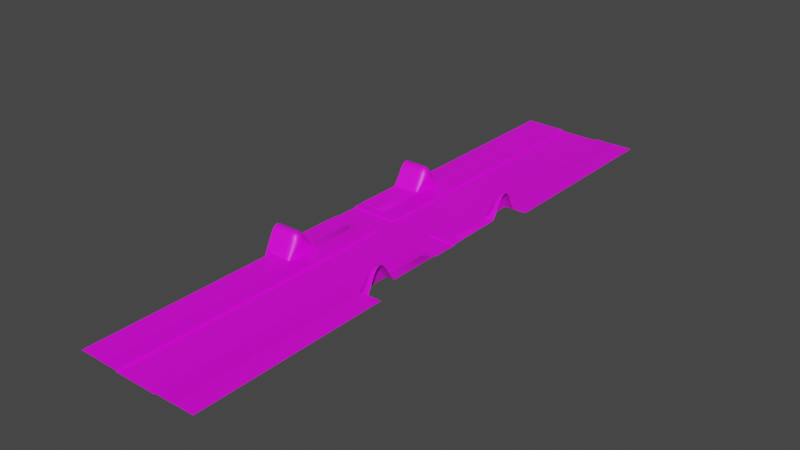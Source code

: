 # Source: street_cross_section.blend  (saved by Blender 3.0.42; exported with 4.5.12 LTS)
import bpy
from mathutils import Matrix  # noqa: F401  (used for matrix-valued properties, if any)

bpy.ops.wm.read_factory_settings(use_empty=True)
scene = bpy.context.scene
scene.name = 'Scene'

# ---- collections
col_collection = bpy.data.collections.new('Collection'); scene.collection.children.link(col_collection)

# ---- images (referenced by path relative to the original .blend; pixels are not part of the script)
import os
ASSET_DIR = os.environ.get("B2B_ASSET_DIR", "")  # directory of the original .blend (textures are referenced by path, not embedded)
HERE = os.path.dirname(os.path.abspath(__file__))  # packed textures are extracted next to this script under _unpacked/

def load_image(name, relpath, width, height, colorspace="sRGB"):
    """Load a texture the original file referenced (path relative to the .blend, or extracted next to this script)."""
    p = next((c for c in (os.path.join(HERE, relpath), os.path.join(ASSET_DIR, relpath)) if relpath and os.path.exists(c)), "")
    if p:
        img = bpy.data.images.load(p, check_existing=True)
        img.name = name
    else:  # same state as the original file: an image datablock whose file is absent (Cycles renders it pink)
        img = bpy.data.images.new(name, width, height)
        img.source = "FILE"
        img.filepath = "//" + (relpath or name)
    img.colorspace_settings.name = colorspace
    return img
img_street_jpg = load_image('street.jpg', 'street.jpg', 1024, 1024, 'sRGB')
img_border_jpg = load_image('border.jpg', 'border.jpg', 1024, 1024, 'sRGB')
img_walk_side_jpg = load_image('walk side.jpg', 'walk side.jpg', 1024, 1024, 'sRGB')
img_grass_jpg = load_image('grass.jpg', 'grass.jpg', 1024, 1024, 'sRGB')
img_walk_side_corner2_jpg = load_image('walk side corner2.jpg', 'walk side corner2.jpg', 1024, 1024, 'sRGB')
img_street_corner_jpg = load_image('street corner.jpg', 'street corner.jpg', 1024, 1024, 'sRGB')
img_street_zebra_jpg = load_image('street zebra.jpg', 'street zebra.jpg', 1024, 1024, 'sRGB')

# ---- materials (node trees are filled in below, after node groups)
mat_street = bpy.data.materials.new('street')
mat_street.use_transparent_shadow = False
mat_border = bpy.data.materials.new('border')
mat_border.use_transparent_shadow = False
mat_walk_side = bpy.data.materials.new('walk side')
mat_walk_side.alpha_threshold = 0.0
mat_walk_side.use_transparent_shadow = False
mat_walk_side.line_color = (0.0, 0.0, 0.0, 1.0)
mat_grass = bpy.data.materials.new('grass')
mat_grass.use_transparent_shadow = False
mat_walk_side_corner = bpy.data.materials.new('walk side corner')
mat_walk_side_corner.alpha_threshold = 0.0
mat_walk_side_corner.use_transparent_shadow = False
mat_walk_side_corner.line_color = (0.0, 0.0, 0.0, 1.0)
mat_street_corner = bpy.data.materials.new('street corner')
mat_street_corner.use_transparent_shadow = False
mat_street_zebra = bpy.data.materials.new('street zebra')
mat_street_zebra.use_transparent_shadow = False

# ---- node groups
ng_auto_smooth = bpy.data.node_groups.new('Auto Smooth', 'GeometryNodeTree')
_s = ng_auto_smooth.interface.new_socket(name='Geometry', in_out='OUTPUT', socket_type='NodeSocketGeometry')
_s = ng_auto_smooth.interface.new_socket(name='Geometry', in_out='INPUT', socket_type='NodeSocketGeometry')
_s = ng_auto_smooth.interface.new_socket(name='Angle', in_out='INPUT', socket_type='NodeSocketFloat')
_s.subtype = 'ANGLE'
_s.min_value = 0.0
_s.max_value = 3.142
ng_auto_smooth.is_modifier = True
_N = ng_auto_smooth.nodes; _L = ng_auto_smooth.links
n0 = _N.new('NodeGroupOutput'); n0.name = 'Group Output'; n0.location = (480, -100)
n1 = _N.new('NodeGroupInput'); n1.name = 'Group Input'; n1.location = (-420, -300)
n2 = _N.new('NodeGroupInput'); n2.name = 'Group Input.001'; n2.location = (-60, -100)
n3 = _N.new('GeometryNodeSetShadeSmooth'); n3.name = 'Set Shade Smooth'; n3.location = (120, -100)
n3.domain = 'EDGE'
n4 = _N.new('GeometryNodeSetShadeSmooth'); n4.name = 'Set Shade Smooth.001'; n4.location = (300, -100)
n5 = _N.new('GeometryNodeInputMeshEdgeAngle'); n5.name = 'Edge Angle'; n5.location = (-420, -220)
n6 = _N.new('GeometryNodeInputEdgeSmooth'); n6.name = 'Is Edge Smooth'; n6.location = (-60, -160)
n7 = _N.new('GeometryNodeInputShadeSmooth'); n7.name = 'Is Face Smooth'; n7.location = (-240, -340)
n8 = _N.new('FunctionNodeBooleanMath'); n8.name = 'Boolean Math'; n8.location = (-60, -220)
n9 = _N.new('FunctionNodeCompare'); n9.name = 'Compare'; n9.location = (-240, -180)
n9.operation = 'LESS_EQUAL'
_L.new(n5.outputs[0], n9.inputs[0])
_L.new(n4.outputs[0], n0.inputs[0])
_L.new(n1.outputs[1], n9.inputs[1])
_L.new(n9.outputs[0], n8.inputs[0])
_L.new(n7.outputs[0], n8.inputs[1])
_L.new(n2.outputs[0], n3.inputs[0])
_L.new(n6.outputs[0], n3.inputs[1])
_L.new(n3.outputs[0], n4.inputs[0])
_L.new(n8.outputs[0], n3.inputs[2])
n0.is_active_output = True

# ---- material node trees
mat_street.use_nodes = True; mat_street.node_tree.nodes.clear()
_N = mat_street.node_tree.nodes; _L = mat_street.node_tree.links
n0 = _N.new('ShaderNodeBsdfPrincipled'); n0.name = 'Principled BSDF'; n0.location = (10, 300)
n0.distribution = 'GGX'
n0.subsurface_method = 'RANDOM_WALK_SKIN'
n0.inputs[3].default_value = 1.45
n0.inputs[27].default_value = (0.0, 0.0, 0.0, 1.0)
n0.inputs[28].default_value = 1.0
n1 = _N.new('ShaderNodeOutputMaterial'); n1.name = 'Material Output'; n1.location = (300, 300)
n2 = _N.new('ShaderNodeTexImage'); n2.name = 'Image Texture'; n2.location = (-304, 175)
n2.image = img_street_jpg
_L.new(n0.outputs[0], n1.inputs[0])
_L.new(n2.outputs[0], n0.inputs[0])
n1.is_active_output = True
mat_border.use_nodes = True; mat_border.node_tree.nodes.clear()
_N = mat_border.node_tree.nodes; _L = mat_border.node_tree.links
n0 = _N.new('ShaderNodeBsdfPrincipled'); n0.name = 'Principled BSDF'; n0.location = (10, 300)
n0.distribution = 'GGX'
n0.subsurface_method = 'RANDOM_WALK_SKIN'
n0.inputs[3].default_value = 1.45
n0.inputs[27].default_value = (0.0, 0.0, 0.0, 1.0)
n0.inputs[28].default_value = 1.0
n1 = _N.new('ShaderNodeOutputMaterial'); n1.name = 'Material Output'; n1.location = (300, 300)
n2 = _N.new('ShaderNodeTexImage'); n2.name = 'Image Texture'; n2.location = (-411, 264)
n2.image = img_border_jpg
_L.new(n0.outputs[0], n1.inputs[0])
_L.new(n2.outputs[0], n0.inputs[0])
n1.is_active_output = True
mat_walk_side.use_nodes = True; mat_walk_side.node_tree.nodes.clear()
_N = mat_walk_side.node_tree.nodes; _L = mat_walk_side.node_tree.links
n0 = _N.new('ShaderNodeOutputMaterial'); n0.name = 'Material Output'; n0.location = (300, 300)
n1 = _N.new('ShaderNodeBsdfPrincipled'); n1.name = 'Principled BSDF'; n1.location = (10, 300)
n1.distribution = 'GGX'
n1.subsurface_method = 'RANDOM_WALK_SKIN'
n1.inputs[2].default_value = 0.4
n1.inputs[3].default_value = 1.45
n1.inputs[27].default_value = (0.0, 0.0, 0.0, 1.0)
n1.inputs[28].default_value = 1.0
n2 = _N.new('ShaderNodeTexImage'); n2.name = 'Image Texture'; n2.location = (-389, 201)
n2.image = img_walk_side_jpg
_L.new(n1.outputs[0], n0.inputs[0])
_L.new(n2.outputs[0], n1.inputs[0])
n0.is_active_output = True
mat_grass.use_nodes = True; mat_grass.node_tree.nodes.clear()
_N = mat_grass.node_tree.nodes; _L = mat_grass.node_tree.links
n0 = _N.new('ShaderNodeBsdfPrincipled'); n0.name = 'Principled BSDF'; n0.location = (10, 300)
n0.distribution = 'GGX'
n0.subsurface_method = 'RANDOM_WALK_SKIN'
n0.inputs[3].default_value = 1.45
n0.inputs[27].default_value = (0.0, 0.0, 0.0, 1.0)
n0.inputs[28].default_value = 1.0
n1 = _N.new('ShaderNodeOutputMaterial'); n1.name = 'Material Output'; n1.location = (300, 300)
n2 = _N.new('ShaderNodeTexImage'); n2.name = 'Image Texture'; n2.location = (-430, 175)
n2.image = img_grass_jpg
_L.new(n0.outputs[0], n1.inputs[0])
_L.new(n2.outputs[0], n0.inputs[0])
n1.is_active_output = True
mat_walk_side_corner.use_nodes = True; mat_walk_side_corner.node_tree.nodes.clear()
_N = mat_walk_side_corner.node_tree.nodes; _L = mat_walk_side_corner.node_tree.links
n0 = _N.new('ShaderNodeOutputMaterial'); n0.name = 'Material Output'; n0.location = (300, 300)
n1 = _N.new('ShaderNodeBsdfPrincipled'); n1.name = 'Principled BSDF'; n1.location = (10, 300)
n1.distribution = 'GGX'
n1.subsurface_method = 'RANDOM_WALK_SKIN'
n1.inputs[2].default_value = 0.4
n1.inputs[3].default_value = 1.45
n1.inputs[27].default_value = (0.0, 0.0, 0.0, 1.0)
n1.inputs[28].default_value = 1.0
n2 = _N.new('ShaderNodeTexImage'); n2.name = 'Image Texture'; n2.location = (-389, 201)
n2.image = img_walk_side_corner2_jpg
_L.new(n1.outputs[0], n0.inputs[0])
_L.new(n2.outputs[0], n1.inputs[0])
n0.is_active_output = True
mat_street_corner.use_nodes = True; mat_street_corner.node_tree.nodes.clear()
_N = mat_street_corner.node_tree.nodes; _L = mat_street_corner.node_tree.links
n0 = _N.new('ShaderNodeBsdfPrincipled'); n0.name = 'Principled BSDF'; n0.location = (10, 300)
n0.distribution = 'GGX'
n0.subsurface_method = 'RANDOM_WALK_SKIN'
n0.inputs[3].default_value = 1.45
n0.inputs[27].default_value = (0.0, 0.0, 0.0, 1.0)
n0.inputs[28].default_value = 1.0
n1 = _N.new('ShaderNodeOutputMaterial'); n1.name = 'Material Output'; n1.location = (300, 300)
n2 = _N.new('ShaderNodeTexImage'); n2.name = 'Image Texture'; n2.location = (-365, 205)
n2.image = img_street_corner_jpg
_L.new(n0.outputs[0], n1.inputs[0])
_L.new(n2.outputs[0], n0.inputs[0])
n1.is_active_output = True
mat_street_zebra.use_nodes = True; mat_street_zebra.node_tree.nodes.clear()
_N = mat_street_zebra.node_tree.nodes; _L = mat_street_zebra.node_tree.links
n0 = _N.new('ShaderNodeBsdfPrincipled'); n0.name = 'Principled BSDF'; n0.location = (10, 300)
n0.distribution = 'GGX'
n0.subsurface_method = 'RANDOM_WALK_SKIN'
n0.inputs[3].default_value = 1.45
n0.inputs[27].default_value = (0.0, 0.0, 0.0, 1.0)
n0.inputs[28].default_value = 1.0
n1 = _N.new('ShaderNodeOutputMaterial'); n1.name = 'Material Output'; n1.location = (300, 300)
n2 = _N.new('ShaderNodeTexImage'); n2.name = 'Image Texture'; n2.location = (-376, 215)
n2.image = img_street_zebra_jpg
_L.new(n0.outputs[0], n1.inputs[0])
_L.new(n2.outputs[0], n0.inputs[0])
n1.is_active_output = True

# ---- world
world_world = bpy.data.worlds.new('World'); scene.world = world_world
world_world.use_nodes = True; world_world.node_tree.nodes.clear()
_N = world_world.node_tree.nodes; _L = world_world.node_tree.links
n0 = _N.new('ShaderNodeOutputWorld'); n0.name = 'World Output'; n0.location = (300, 300)
n1 = _N.new('ShaderNodeBackground'); n1.name = 'Background'; n1.location = (10, 300)
n1.inputs[0].default_value = (0.05088, 0.05088, 0.05088, 1.0)
_L.new(n1.outputs[0], n0.inputs[0])
n0.is_active_output = True
world_world.color = (0.05088, 0.05088, 0.05088)
world_world.use_sun_shadow = False
world_world.sun_shadow_jitter_overblur = 0.0

# ---- meshes
me_plane = bpy.data.meshes.new('Plane')
me_plane.from_pydata([(-7.685, 0.0, -0.5), (0.0, 0.0, -0.5), (-7.685, -9.0, 0.0), (0.0, -9.0, 0.0), (-7.685, -5.0, -0.1234), (0.0, -5.0, -0.1234), (-7.685, -5.0, -0.6284), (0.0, -5.0, -0.6284), (0.0, -5.4, -0.1234), (-7.685, -5.4, -0.1234), (-7.685, -42.0, -3.232), (0.0, -42.0, -3.232), (-0.1046, -5.424, -0.1234), (-0.1046, -5.376, -0.1234), (-0.01309, -5.4, -0.1234), (-0.1046, -5.4, -0.1685), (-7.581, -5.376, -0.1234), (-7.581, -5.424, -0.1234), (-7.672, -5.4, -0.1234), (-7.581, -5.4, -0.1685), (0.0, -8.858, -0.1234), (-7.685, -8.858, -0.1234), (0.0, -37.26, 6.347), (0.0, -32.08, 6.63), (0.0, -36.15, 7.82), (0.0, -34.78, 8.391), (0.0, -33.35, 7.973), (-7.685, -32.08, 6.63), (-7.685, -37.26, 6.347), (-7.685, -33.35, 7.973), (-7.685, -34.78, 8.391), (-7.685, -36.15, 7.82), (0.0, -28.35, 0.7887), (0.0, -26.91, 0.0), (0.0, -28.09, 0.4869), (0.0, -27.72, 0.231), (0.0, -27.31, 0.06003), (-7.685, -26.91, 0.0), (-7.685, -28.35, 0.7887), (-7.685, -27.31, 0.06003), (-7.685, -27.72, 0.231), (-7.685, -28.09, 0.4869)], [], [(21, 2, 3, 20), (5, 4, 9, 18, 16, 13, 14, 8), (0, 6, 7, 1), (5, 7, 6, 4), (12, 14, 15), (15, 14, 13), (16, 18, 19), (19, 18, 17), (12, 15, 19, 17), (15, 13, 16, 19), (9, 21, 20, 8, 14, 12, 17, 18), (38, 27, 23, 32), (22, 24, 31, 28), (24, 25, 30, 31), (25, 26, 29, 30), (26, 23, 27, 29), (28, 10, 11, 22), (32, 34, 41, 38), (34, 35, 40, 41), (35, 36, 39, 40), (36, 33, 37, 39), (2, 37, 33, 3)])
me_plane.polygons.foreach_set('use_smooth', [True] * 22)
me_plane.polygons.foreach_set('material_index', [3, 1, 0, 1, 2, 1, 1, 2, 2, 1, 2, 3, 3, 3, 3, 3, 3, 3, 3, 3, 3, 3])
_uv = me_plane.uv_layers.new(name='UVMap')
_uv.uv.foreach_set('vector', [0.9977, 1.0, 0.9846, 1.0, 0.9846, -9.942e-08, 1.004, 1.979e-08, 0.5015, 0.9988, 0.5015, 0.001703, 0.9473, -0.003081, 0.9482, -0.001014, 0.924, 0.0179, 0.92, 0.9821, 0.9448, 1.001, 0.944, 1.003, 0.5, 1.0, 3.862e-05, 1.0, 3.874e-05, 3.868e-05, 0.5, 3.874e-05, 0.5015, 0.9988, -1.192e-07, 0.9988, 1.192e-07, 0.001703, 0.5015, 0.001703, 0.9787, 0.04499, 0.985, 1.979e-08, 1.0, 0.04597, 0.9986, 0.9811, 0.9448, 1.001, 0.92, 0.9821, 0.924, 0.0179, 0.9482, -0.001014, 1.001, 0.01881, 1.0, 0.9607, 0.9855, 1.0, 0.9783, 0.9618, 0.9787, 0.04499, 1.0, 0.04597, 1.0, 0.9607, 0.9783, 0.9618, 0.9986, 0.9811, 0.92, 0.9821, 0.924, 0.0179, 1.001, 0.01881, 0.9854, 1.0, -0.003158, 1.0, 0.003158, 1.979e-08, 0.9849, 1.979e-08, 0.985, 1.979e-08, 0.9787, 0.04499, 0.9783, 0.9618, 0.9855, 1.0, 0.4822, 1.0, 0.3504, 1.0, 0.3504, 0.0, 0.4822, 0.0, 0.1673, 0.0, 0.1957, 0.0, 0.1957, 1.0, 0.1673, 1.0, 0.1957, 0.0, 0.25, 0.0, 0.25, 1.0, 0.1957, 1.0, 0.25, 0.0, 0.3159, 0.0, 0.3159, 1.0, 0.25, 1.0, 0.3159, 0.0, 0.3504, 0.0, 0.3504, 1.0, 0.3159, 1.0, 0.1673, 1.0, 0.0, 1.0, 0.0, 0.0, 0.1673, 0.0, 0.4822, 0.0, 0.4897, 0.0, 0.4897, 1.0, 0.4822, 1.0, 0.4897, 0.0, 0.5, 0.0, 0.5, 1.0, 0.4897, 1.0, 0.5, 0.0, 0.53, 0.0, 0.53, 1.0, 0.5, 1.0, 0.53, 0.0, 0.552, 0.0, 0.552, 1.0, 0.53, 1.0, 1.0, 1.0, 0.552, 1.0, 0.552, 0.0, 1.0, 0.0])
me_plane.materials.append(mat_street)
me_plane.materials.append(mat_border)
me_plane.materials.append(mat_walk_side)
me_plane.materials.append(mat_grass)
me_plane.use_remesh_fix_poles = True
me_plane.use_remesh_preserve_attributes = False
me_plane.update()
me_plane_005 = bpy.data.meshes.new('Plane.005')
me_plane_005.from_pydata([(0.0, 0.0, -0.5), (3.333, 0.0, -0.5), (11.0, 5.4, -0.6284), (10.57, 5.0, -0.6284), (19.33, 5.0, -0.6284), (19.33, 40.39, -0.6284), (19.33, 9.0, -0.6284), (6.95, 5.0, -0.6284), (11.0, 12.52, -0.6284), (19.33, 12.52, -0.6284), (38.67, 5.0, -0.6284), (38.67, 0.0, -0.5), (35.33, 0.0, -0.5), (28.1, 5.0, -0.6284), (11.0, -5.0, -0.6284), (11.0, -5.4, -0.6284), (19.33, -40.39, -0.6284), (19.33, -9.0, -0.6284), (19.33, -12.52, -0.6284), (38.67, -5.0, -0.6284), (27.67, -9.0, -0.6284), (35.33, -5.0, -0.6284), (27.67, -5.4, -0.6284), (31.72, -5.0, -0.6284), (27.67, -12.52, -0.6284), (0.0, 5.0, -0.1234), (11.0, 5.0, -0.1234), (11.0, 40.39, -0.1234), (11.0, 9.0, -0.1234), (3.333, 5.0, -0.1234), (0.0, 5.0, -0.6284), (11.0, 40.39, -0.6284), (11.0, 9.0, -0.6284), (3.333, 5.0, -0.6284), (0.0, 8.858, -0.1234), (3.333, 8.858, -0.1234), (11.0, 5.4, -0.1234), (10.57, 5.0, -0.06168), (0.0, 5.379, -0.1234), (0.0, 5.421, -0.1234), (0.0, 5.4, -0.3114), (3.333, 5.421, -0.1234), (3.333, 5.379, -0.1234), (3.333, 5.4, -0.3114), (10.54, 40.39, -0.06186), (10.59, 40.39, -0.1234), (10.57, 40.39, -0.2498), (10.59, 9.0, -0.1234), (10.54, 9.0, -0.1234), (10.57, 9.0, -0.2498), (10.54, 5.421, -0.1233), (10.59, 5.379, -0.1232), (10.57, 5.4, -0.2497), (6.95, 5.0, -0.09251), (6.939, 5.421, -0.1233), (6.95, 5.4, -0.2805), (6.96, 5.379, -0.1233), (7.042, 9.0, -0.1234), (11.0, 12.52, -0.1234), (10.59, 12.52, -0.1234), (10.57, 12.52, -0.2498), (10.54, 12.52, -0.1165), (38.67, 5.0, -0.1234), (27.67, 5.0, -0.1234), (27.67, 40.39, -0.1234), (27.67, 9.0, -0.1234), (35.33, 5.0, -0.1234), (27.67, 40.39, -0.6284), (27.67, 9.0, -0.6284), (35.33, 5.0, -0.6284), (38.67, 8.858, -0.1234), (35.13, 40.39, -0.1234), (27.67, 5.4, -0.1234), (28.1, 5.0, -0.06168), (27.67, 5.4, -0.6284), (38.67, 5.379, -0.1234), (38.67, 5.421, -0.1234), (38.67, 5.4, -0.3114), (35.33, 5.421, -0.1234), (35.33, 5.379, -0.1234), (35.33, 5.4, -0.3114), (28.12, 40.39, -0.06186), (28.08, 40.39, -0.1234), (28.1, 40.39, -0.2498), (28.08, 9.0, -0.1234), (28.12, 9.0, -0.1234), (28.1, 9.0, -0.2498), (28.12, 5.421, -0.1233), (28.08, 5.379, -0.1232), (28.1, 5.4, -0.2497), (31.72, 5.0, -0.09251), (31.72, 5.0, -0.6284), (31.73, 5.421, -0.1233), (31.72, 5.4, -0.2805), (31.71, 5.379, -0.1233), (31.62, 9.0, -0.1234), (27.67, 12.52, -0.1234), (27.67, 12.52, -0.6284), (28.08, 12.52, -0.1234), (28.1, 12.52, -0.2498), (28.12, 12.52, -0.1165), (0.0, -5.0, -0.1234), (11.0, -5.0, -0.1234), (11.0, -40.39, -0.1234), (11.0, -9.0, -0.1234), (3.333, -5.0, -0.1234), (0.0, -5.0, -0.6284), (11.0, -40.39, -0.6284), (11.0, -9.0, -0.6284), (3.333, -5.0, -0.6284), (11.0, -5.4, -0.1234), (10.57, -5.0, -0.06168), (10.57, -5.0, -0.6284), (0.0, -5.379, -0.1234), (0.0, -5.421, -0.1234), (0.0, -5.4, -0.3114), (3.333, -5.421, -0.1234), (3.333, -5.379, -0.1234), (3.333, -5.4, -0.3114), (10.54, -40.39, -0.06186), (10.59, -40.39, -0.1234), (10.57, -40.39, -0.2498), (10.59, -9.0, -0.1234), (10.54, -9.0, -0.1234), (10.57, -9.0, -0.2498), (10.54, -5.421, -0.1233), (10.59, -5.379, -0.1232), (10.57, -5.4, -0.2497), (6.95, -5.0, -0.09251), (6.95, -5.0, -0.6284), (6.939, -5.421, -0.1233), (6.95, -5.4, -0.2805), (6.96, -5.379, -0.1233), (7.042, -9.0, -0.1234), (11.0, -12.52, -0.1234), (11.0, -12.52, -0.6284), (10.59, -12.52, -0.1234), (10.57, -12.52, -0.2498), (10.54, -12.52, -0.1165), (38.67, -5.0, -0.1234), (27.67, -5.0, -0.1234), (27.67, -40.39, -0.1234), (27.67, -9.0, -0.1234), (35.33, -5.0, -0.1234), (27.67, -5.0, -0.6284), (27.67, -40.39, -0.6284), (38.67, -8.858, -0.1234), (35.13, -9.0, -0.1234), (27.67, -5.4, -0.1234), (28.1, -5.0, -0.06168), (28.1, -5.0, -0.6284), (38.67, -5.379, -0.1234), (38.67, -5.421, -0.1234), (38.67, -5.4, -0.3114), (35.33, -5.421, -0.1234), (35.33, -5.379, -0.1234), (35.33, -5.4, -0.3114), (28.12, -40.39, -0.06186), (28.08, -40.39, -0.1234), (28.1, -40.39, -0.2498), (28.08, -9.0, -0.1234), (28.12, -9.0, -0.1234), (28.1, -9.0, -0.2498), (28.12, -5.421, -0.1233), (28.08, -5.379, -0.1232), (28.1, -5.4, -0.2497), (31.72, -5.0, -0.09251), (31.73, -5.421, -0.1233), (31.72, -5.4, -0.2805), (31.71, -5.379, -0.1233), (31.62, -9.0, -0.1234), (27.67, -12.52, -0.1234), (28.08, -12.52, -0.1234), (28.1, -12.52, -0.2498), (28.12, -12.52, -0.1165), (11.0, 5.0, -0.6284), (11.0, 0.0, -0.5), (19.33, 0.0, -0.5), (27.67, 5.0, -0.6284), (27.67, 0.0, -0.5), (19.33, -5.0, -0.6284), (0.0, 40.39, 0.0), (0.0, 9.0, 0.0), (3.333, 9.0, 0.0), (3.54, 9.0, -0.1234), (0.0, 32.08, 6.63), (0.0, 37.26, 6.347), (0.0, 33.35, 7.973), (0.0, 34.78, 8.391), (0.0, 36.15, 7.82), (0.0, 26.91, 0.0), (0.0, 28.35, 0.7887), (0.0, 27.31, 0.06003), (0.0, 27.72, 0.231), (0.0, 28.09, 0.4869), (3.333, 26.91, 0.0), (3.333, 28.09, 0.4869), (3.333, 27.72, 0.231), (3.333, 27.31, 0.06003), (0.9822, 40.39, 0.0), (3.54, 40.39, -0.1234), (1.898, 40.39, -0.00939), (2.705, 40.39, -0.03613), (3.282, 40.39, -0.07615), (3.464, 35.38, 4.941), (0.9822, 37.26, 6.347), (3.235, 36.1, 5.479), (2.683, 36.71, 5.935), (1.892, 37.12, 6.24), (3.333, 33.94, 5.178), (0.9822, 32.08, 6.63), (3.154, 33.23, 5.734), (2.645, 32.63, 6.205), (1.882, 32.22, 6.52), (3.333, 34.66, 5.893), (0.9822, 36.15, 7.82), (3.154, 35.23, 6.631), (2.645, 35.72, 7.256), (1.882, 36.04, 7.673), (0.9822, 34.78, 8.391), (3.154, 34.69, 6.854), (2.645, 34.74, 7.662), (1.882, 34.77, 8.201), (3.362, 34.66, 5.053), (0.9822, 33.35, 7.973), (3.154, 34.13, 6.691), (2.645, 33.72, 7.365), (1.882, 33.44, 7.815), (3.333, 28.35, 0.7887), (0.9822, 28.35, 0.7887), (2.746, 28.35, 0.7887), (2.158, 28.35, 0.7887), (1.57, 28.35, 0.7887), (3.54, 34.66, -0.1234), (38.67, 40.39, 0.0), (38.67, 9.0, 0.0), (35.33, 9.0, 0.0), (35.33, 8.858, -0.1234), (35.13, 9.0, -0.1234), (38.67, 32.08, 6.63), (38.67, 37.26, 6.347), (38.67, 33.35, 7.973), (38.67, 34.78, 8.391), (38.67, 36.15, 7.82), (38.67, 26.91, 0.0), (38.67, 28.35, 0.7887), (38.67, 27.31, 0.06003), (38.67, 27.72, 0.231), (38.67, 28.09, 0.4869), (35.33, 26.91, 0.0), (35.33, 28.09, 0.4869), (35.33, 27.72, 0.231), (35.33, 27.31, 0.06003), (37.68, 40.39, 0.0), (36.77, 40.39, -0.00939), (35.96, 40.39, -0.03613), (35.38, 40.39, -0.07615), (35.2, 35.38, 4.941), (37.68, 37.26, 6.347), (35.43, 36.1, 5.479), (35.98, 36.71, 5.935), (36.77, 37.12, 6.24), (35.33, 33.94, 5.178), (37.68, 32.08, 6.63), (35.51, 33.23, 5.734), (36.02, 32.63, 6.205), (36.78, 32.22, 6.52), (35.33, 34.66, 5.893), (37.68, 36.15, 7.82), (35.51, 35.23, 6.631), (36.02, 35.72, 7.256), (36.78, 36.04, 7.673), (37.68, 34.78, 8.391), (35.51, 34.69, 6.854), (36.02, 34.74, 7.662), (36.78, 34.77, 8.201), (35.3, 34.66, 5.053), (37.68, 33.35, 7.973), (35.51, 34.13, 6.691), (36.02, 33.72, 7.365), (36.78, 33.44, 7.815), (35.33, 28.35, 0.7887), (37.68, 28.35, 0.7887), (35.92, 28.35, 0.7887), (36.51, 28.35, 0.7887), (37.1, 28.35, 0.7887), (35.13, 34.66, -0.1234), (0.0, -40.39, 0.0), (0.0, -9.0, 0.0), (3.333, -9.0, 0.0), (0.0, -8.858, -0.1234), (3.333, -8.858, -0.1234), (3.54, -40.39, -0.1234), (3.54, -9.0, -0.1234), (0.0, -32.08, 6.63), (0.0, -37.26, 6.347), (0.0, -33.35, 7.973), (0.0, -34.78, 8.391), (0.0, -36.15, 7.82), (0.0, -26.91, 0.0), (0.0, -28.35, 0.7887), (0.0, -27.31, 0.06003), (0.0, -27.72, 0.231), (0.0, -28.09, 0.4869), (3.333, -26.91, 0.0), (3.333, -28.09, 0.4869), (3.333, -27.72, 0.231), (3.333, -27.31, 0.06003), (0.9822, -40.39, 0.0), (1.898, -40.39, -0.00939), (2.705, -40.39, -0.03613), (3.282, -40.39, -0.07615), (3.464, -35.38, 4.941), (0.9822, -37.26, 6.347), (3.235, -36.1, 5.479), (2.683, -36.71, 5.935), (1.892, -37.12, 6.24), (3.333, -33.94, 5.178), (0.9822, -32.08, 6.63), (3.154, -33.23, 5.734), (2.645, -32.63, 6.205), (1.882, -32.22, 6.52), (3.333, -34.66, 5.893), (0.9822, -36.15, 7.82), (3.154, -35.23, 6.631), (2.645, -35.72, 7.256), (1.882, -36.04, 7.673), (0.9822, -34.78, 8.391), (3.154, -34.69, 6.854), (2.645, -34.74, 7.662), (1.882, -34.77, 8.201), (3.362, -34.66, 5.053), (0.9822, -33.35, 7.973), (3.154, -34.13, 6.691), (2.645, -33.72, 7.365), (1.882, -33.44, 7.815), (3.333, -28.35, 0.7887), (0.9822, -28.35, 0.7887), (2.746, -28.35, 0.7887), (2.158, -28.35, 0.7887), (1.57, -28.35, 0.7887), (3.54, -34.66, -0.1234), (38.67, -40.39, 0.0), (38.67, -9.0, 0.0), (35.33, -9.0, 0.0), (35.33, -8.858, -0.1234), (38.67, -32.08, 6.63), (38.67, -37.26, 6.347), (38.67, -33.35, 7.973), (38.67, -34.78, 8.391), (38.67, -36.15, 7.82), (38.67, -26.91, 0.0), (38.67, -28.35, 0.7887), (38.67, -27.31, 0.06003), (38.67, -27.72, 0.231), (38.67, -28.09, 0.4869), (35.33, -26.91, 0.0), (35.33, -28.09, 0.4869), (35.33, -27.72, 0.231), (35.33, -27.31, 0.06003), (37.68, -40.39, 0.0), (35.13, -40.39, -0.1234), (36.77, -40.39, -0.00939), (35.96, -40.39, -0.03613), (35.38, -40.39, -0.07615), (35.2, -35.38, 4.941), (37.68, -37.26, 6.347), (35.43, -36.1, 5.479), (35.98, -36.71, 5.935), (36.77, -37.12, 6.24), (35.33, -33.94, 5.178), (37.68, -32.08, 6.63), (35.51, -33.23, 5.734), (36.02, -32.63, 6.205), (36.78, -32.22, 6.52), (35.33, -34.66, 5.893), (37.68, -36.15, 7.82), (35.51, -35.23, 6.631), (36.02, -35.72, 7.256), (36.78, -36.04, 7.673), (37.68, -34.78, 8.391), (35.51, -34.69, 6.854), (36.02, -34.74, 7.662), (36.78, -34.77, 8.201), (35.3, -34.66, 5.053), (37.68, -33.35, 7.973), (35.51, -34.13, 6.691), (36.02, -33.72, 7.365), (36.78, -33.44, 7.815), (35.33, -28.35, 0.7887), (37.68, -28.35, 0.7887), (35.92, -28.35, 0.7887), (36.51, -28.35, 0.7887), (37.1, -28.35, 0.7887), (35.13, -34.66, -0.1234), (19.33, 117.7, -0.6284), (19.33, -117.7, -0.6284), (11.0, 117.7, -0.1234), (11.0, 117.7, -0.6284), (10.54, 117.7, -0.06186), (10.59, 117.7, -0.1234), (10.57, 117.7, -0.2498), (27.67, 117.7, -0.1234), (27.67, 117.7, -0.6284), (35.13, 117.7, -0.1234), (28.12, 117.7, -0.06186), (28.08, 117.7, -0.1234), (28.1, 117.7, -0.2498), (11.0, -117.7, -0.1234), (11.0, -117.7, -0.6284), (10.54, -117.7, -0.06186), (10.59, -117.7, -0.1234), (10.57, -117.7, -0.2498), (27.67, -117.7, -0.1234), (27.67, -117.7, -0.6284), (28.12, -117.7, -0.06186), (28.08, -117.7, -0.1234), (28.1, -117.7, -0.2498), (0.0, 117.7, 0.0), (0.9822, 117.7, 0.0), (3.54, 117.7, -0.1234), (1.898, 117.7, -0.00939), (2.705, 117.7, -0.03613), (3.282, 117.7, -0.07615), (38.67, 117.7, 0.0), (37.68, 117.7, 0.0), (36.77, 117.7, -0.00939), (35.96, 117.7, -0.03613), (35.38, 117.7, -0.07615), (0.0, -117.7, 0.0), (3.54, -117.7, -0.1234), (0.9822, -117.7, 0.0), (1.898, -117.7, -0.00939), (2.705, -117.7, -0.03613), (3.282, -117.7, -0.07615), (38.67, -117.7, 0.0), (37.68, -117.7, 0.0), (35.13, -117.7, -0.1234), (36.77, -117.7, -0.00939), (35.96, -117.7, -0.03613), (35.38, -117.7, -0.07615), (-5.357, 40.39, 0.0), (44.02, 40.39, 0.0), (-5.357, -40.39, 0.0), (44.02, -40.39, 0.0), (-5.357, 117.7, 0.0), (44.02, 117.7, 0.0), (-5.357, -117.7, 0.0), (44.02, -117.7, 0.0)], [], [(1, 176, 175, 3, 7, 33), (0, 1, 33, 30), (175, 4, 6, 32, 2), (8, 9, 5, 31), (32, 6, 9, 8), (12, 69, 91, 13, 178, 179), (11, 10, 69, 12), (178, 74, 68, 6, 4), (97, 67, 5, 9), (68, 97, 9, 6), (1, 109, 129, 112, 14, 176), (0, 106, 109, 1), (14, 15, 108, 17, 180), (135, 107, 16, 18), (108, 135, 18, 17), (12, 179, 144, 150, 23, 21), (11, 12, 21, 19), (144, 180, 17, 20, 22), (24, 18, 16, 145), (20, 17, 18, 24), (51, 36, 28, 47), (29, 25, 30, 33), (36, 26, 175, 2), (53, 29, 33, 7), (58, 28, 32, 8), (54, 50, 48, 57), (26, 36, 51), (39, 41, 35, 34), (184, 57, 48, 61, 44, 200, 233), (53, 37, 51, 56), (59, 58, 27, 45), (28, 36, 2, 32), (26, 37, 3, 175), (54, 41, 43, 55), (55, 43, 42, 56), (41, 39, 40, 43), (43, 40, 38, 42), (51, 47, 49, 52), (52, 49, 48, 50), (59, 45, 46, 60), (60, 46, 44, 61), (25, 29, 42, 38), (37, 26, 51), (35, 41, 184), (52, 55, 56, 51), (50, 54, 55, 52), (29, 53, 56, 42), (41, 54, 57, 184), (37, 53, 7, 3), (49, 60, 61, 48), (47, 59, 60, 49), (47, 28, 58, 59), (27, 58, 8, 31), (88, 84, 65, 72), (66, 69, 10, 62), (72, 74, 178, 63), (90, 91, 69, 66), (96, 97, 68, 65), (92, 95, 85, 87), (63, 88, 72), (76, 70, 237, 78), (238, 286, 71, 81, 100, 85, 95), (90, 94, 88, 73), (98, 82, 64, 96), (65, 68, 74, 72), (63, 178, 13, 73), (92, 93, 80, 78), (93, 94, 79, 80), (78, 80, 77, 76), (80, 79, 75, 77), (88, 89, 86, 84), (89, 87, 85, 86), (98, 99, 83, 82), (99, 100, 81, 83), (62, 75, 79, 66), (73, 88, 63), (237, 238, 78), (89, 88, 94, 93), (87, 89, 93, 92), (66, 79, 94, 90), (78, 238, 95, 92), (73, 13, 91, 90), (86, 85, 100, 99), (84, 86, 99, 98), (84, 98, 96, 65), (64, 67, 97, 96), (126, 122, 104, 110), (105, 109, 106, 101), (110, 15, 14, 102), (128, 129, 109, 105), (134, 135, 108, 104), (130, 133, 123, 125), (102, 126, 110), (114, 290, 291, 116), (293, 341, 292, 119, 138, 123, 133), (128, 132, 126, 111), (136, 120, 103, 134), (104, 108, 15, 110), (102, 14, 112, 111), (130, 131, 118, 116), (131, 132, 117, 118), (116, 118, 115, 114), (118, 117, 113, 115), (126, 127, 124, 122), (127, 125, 123, 124), (136, 137, 121, 120), (137, 138, 119, 121), (101, 113, 117, 105), (111, 126, 102), (291, 293, 116), (127, 126, 132, 131), (125, 127, 131, 130), (105, 117, 132, 128), (116, 293, 133, 130), (111, 112, 129, 128), (124, 123, 138, 137), (122, 124, 137, 136), (122, 136, 134, 104), (103, 107, 135, 134), (164, 148, 142, 160), (143, 139, 19, 21), (148, 140, 144, 22), (166, 143, 21, 23), (171, 142, 20, 24), (167, 163, 161, 170), (140, 148, 164), (152, 154, 345, 146), (147, 170, 161, 174, 157, 361, 394), (166, 149, 164, 169), (172, 171, 141, 158), (142, 148, 22, 20), (140, 149, 150, 144), (167, 154, 156, 168), (168, 156, 155, 169), (154, 152, 153, 156), (156, 153, 151, 155), (164, 160, 162, 165), (165, 162, 161, 163), (172, 158, 159, 173), (173, 159, 157, 174), (139, 143, 155, 151), (149, 140, 164), (345, 154, 147), (165, 168, 169, 164), (163, 167, 168, 165), (143, 166, 169, 155), (154, 167, 170, 147), (149, 166, 23, 150), (162, 173, 174, 161), (160, 172, 173, 162), (160, 142, 171, 172), (141, 171, 24, 145), (176, 177, 4, 175), (179, 178, 4, 177), (176, 14, 180, 177), (179, 177, 180, 144), (35, 184, 183), (34, 35, 183, 182), (205, 186, 189, 215), (215, 189, 188, 219), (223, 233, 200, 204), (224, 187, 185, 210), (219, 188, 187, 224), (228, 230, 231, 232, 229, 191, 194, 196), (191, 229, 210, 185), (196, 194, 193, 197), (197, 193, 192, 198), (198, 192, 190, 195), (182, 183, 195, 190), (214, 204, 206, 216), (216, 206, 207, 217), (217, 207, 208, 218), (218, 208, 205, 215), (214, 216, 220), (220, 216, 217, 221), (221, 217, 218, 222), (222, 218, 215, 219), (214, 220, 225), (225, 220, 221, 226), (226, 221, 222, 227), (227, 222, 219, 224), (209, 214, 225, 211), (211, 225, 226, 212), (212, 226, 227, 213), (213, 227, 224, 210), (199, 205, 208, 201), (201, 208, 207, 202), (202, 207, 206, 203), (203, 206, 204, 200), (228, 209, 211, 230), (230, 211, 212, 231), (231, 212, 213, 232), (232, 213, 210, 229), (186, 205, 199, 181), (209, 223, 214), (183, 184, 233, 223, 209, 228, 196, 197, 198, 195), (214, 223, 204), (237, 236, 238), (70, 235, 236, 237), (258, 268, 243, 240), (268, 272, 242, 243), (276, 257, 71, 286), (277, 263, 239, 241), (272, 277, 241, 242), (281, 250, 248, 245, 282, 285, 284, 283), (245, 239, 263, 282), (250, 251, 247, 248), (251, 252, 246, 247), (252, 249, 244, 246), (235, 244, 249, 236), (267, 269, 259, 257), (269, 270, 260, 259), (270, 271, 261, 260), (271, 268, 258, 261), (267, 273, 269), (273, 274, 270, 269), (274, 275, 271, 270), (275, 272, 268, 271), (267, 278, 273), (278, 279, 274, 273), (279, 280, 275, 274), (280, 277, 272, 275), (262, 264, 278, 267), (264, 265, 279, 278), (265, 266, 280, 279), (266, 263, 277, 280), (253, 254, 261, 258), (254, 255, 260, 261), (255, 256, 259, 260), (256, 71, 257, 259), (281, 283, 264, 262), (283, 284, 265, 264), (284, 285, 266, 265), (285, 282, 263, 266), (240, 234, 253, 258), (262, 267, 276), (236, 249, 252, 251, 250, 281, 262, 276, 286, 238), (267, 257, 276), (291, 289, 293), (290, 288, 289, 291), (313, 323, 298, 295), (323, 327, 297, 298), (331, 312, 292, 341), (332, 318, 294, 296), (327, 332, 296, 297), (336, 305, 303, 300, 337, 340, 339, 338), (300, 294, 318, 337), (305, 306, 302, 303), (306, 307, 301, 302), (307, 304, 299, 301), (288, 299, 304, 289), (322, 324, 314, 312), (324, 325, 315, 314), (325, 326, 316, 315), (326, 323, 313, 316), (322, 328, 324), (328, 329, 325, 324), (329, 330, 326, 325), (330, 327, 323, 326), (322, 333, 328), (333, 334, 329, 328), (334, 335, 330, 329), (335, 332, 327, 330), (317, 319, 333, 322), (319, 320, 334, 333), (320, 321, 335, 334), (321, 318, 332, 335), (308, 309, 316, 313), (309, 310, 315, 316), (310, 311, 314, 315), (311, 292, 312, 314), (336, 338, 319, 317), (338, 339, 320, 319), (339, 340, 321, 320), (340, 337, 318, 321), (295, 287, 308, 313), (317, 322, 331), (289, 304, 307, 306, 305, 336, 317, 331, 341, 293), (322, 312, 331), (345, 147, 344), (146, 345, 344, 343), (366, 347, 350, 376), (376, 350, 349, 380), (384, 394, 361, 365), (385, 348, 346, 371), (380, 349, 348, 385), (389, 391, 392, 393, 390, 352, 355, 357), (352, 390, 371, 346), (357, 355, 354, 358), (358, 354, 353, 359), (359, 353, 351, 356), (343, 344, 356, 351), (375, 365, 367, 377), (377, 367, 368, 378), (378, 368, 369, 379), (379, 369, 366, 376), (375, 377, 381), (381, 377, 378, 382), (382, 378, 379, 383), (383, 379, 376, 380), (375, 381, 386), (386, 381, 382, 387), (387, 382, 383, 388), (388, 383, 380, 385), (370, 375, 386, 372), (372, 386, 387, 373), (373, 387, 388, 374), (374, 388, 385, 371), (360, 366, 369, 362), (362, 369, 368, 363), (363, 368, 367, 364), (364, 367, 365, 361), (389, 370, 372, 391), (391, 372, 373, 392), (392, 373, 374, 393), (393, 374, 371, 390), (347, 366, 360, 342), (370, 384, 375), (344, 147, 394, 384, 370, 389, 357, 358, 359, 356), (375, 384, 365), (360, 362, 438, 436), (202, 203, 423, 422), (16, 107, 409, 396), (46, 45, 400, 401), (181, 199, 419, 418), (81, 71, 404, 405), (203, 200, 420, 423), (44, 46, 401, 399), (71, 256, 428, 404), (362, 363, 439, 438), (27, 31, 398, 397), (64, 82, 406, 402), (120, 121, 412, 411), (292, 311, 434, 430), (5, 67, 403, 395), (363, 364, 440, 439), (31, 5, 395, 398), (342, 360, 436, 435), (309, 308, 431, 432), (158, 141, 413, 416), (121, 119, 410, 412), (107, 103, 408, 409), (254, 253, 425, 426), (82, 83, 407, 406), (364, 361, 437, 440), (200, 44, 399, 420), (361, 157, 415, 437), (199, 201, 421, 419), (310, 309, 432, 433), (83, 81, 405, 407), (159, 158, 416, 417), (308, 287, 429, 431), (255, 254, 426, 427), (67, 64, 402, 403), (253, 234, 424, 425), (145, 16, 396, 414), (45, 27, 397, 400), (311, 310, 433, 434), (157, 159, 417, 415), (201, 202, 422, 421), (119, 292, 430, 410), (256, 255, 427, 428), (103, 120, 411, 408), (141, 145, 414, 413), (181, 418, 445, 441), (424, 234, 442, 446), (429, 287, 443, 447), (342, 435, 448, 444)])
me_plane_005.polygons.foreach_set('use_smooth', [True] * 368)
me_plane_005.polygons.foreach_set('material_index', [6, 6, 6, 0, 6, 6, 6, 6, 0, 6, 6, 6, 6, 0, 6, 6, 6, 6, 0, 6, 2, 2, 2, 2, 2, 4, 2, 3, 3, 2, 2, 2, 2, 0, 2, 0, 2, 2, 0, 2, 0, 2, 2, 3, 2, 0, 2, 4, 2, 0, 2, 2, 2, 2, 2, 2, 2, 2, 4, 2, 3, 3, 2, 2, 2, 2, 0, 2, 0, 2, 2, 0, 2, 0, 2, 2, 3, 2, 0, 2, 4, 2, 0, 2, 2, 2, 2, 2, 2, 2, 2, 4, 2, 3, 3, 2, 2, 2, 2, 0, 2, 0, 2, 2, 0, 2, 0, 2, 2, 3, 2, 0, 2, 4, 2, 0, 2, 2, 2, 2, 2, 2, 2, 2, 4, 2, 3, 3, 2, 2, 2, 2, 0, 2, 0, 2, 2, 0, 2, 0, 2, 2, 3, 2, 0, 2, 4, 2, 0, 2, 2, 2, 5, 5, 5, 5, 1, 1, 1, 1, 1, 1, 1, 1, 1, 1, 1, 1, 1, 1, 1, 1, 1, 1, 1, 1, 1, 1, 1, 1, 1, 1, 1, 1, 1, 1, 1, 1, 1, 1, 1, 1, 1, 1, 1, 1, 1, 1, 1, 1, 1, 1, 1, 1, 1, 1, 1, 1, 1, 1, 1, 1, 1, 1, 1, 1, 1, 1, 1, 1, 1, 1, 1, 1, 1, 1, 1, 1, 1, 1, 1, 1, 1, 1, 1, 1, 1, 1, 1, 1, 1, 1, 1, 1, 1, 1, 1, 1, 1, 1, 1, 1, 1, 1, 1, 1, 1, 1, 1, 1, 1, 1, 1, 1, 1, 1, 1, 1, 1, 1, 1, 1, 1, 1, 1, 1, 1, 1, 1, 1, 1, 1, 1, 1, 1, 1, 1, 1, 1, 1, 1, 1, 1, 1, 1, 1, 1, 1, 1, 1, 1, 1, 1, 1, 1, 1, 1, 1, 1, 1, 1, 1, 1, 1, 1, 1, 1, 1, 1, 1, 1, 1, 0, 2, 1, 3, 1, 0, 1, 1, 2, 2, 2, 1, 0, 1, 0, 1, 1, 2, 0, 2, 1, 2, 1, 3, 3, 1, 1, 0, 2, 1, 1, 2, 1, 0, 2, 1, 0, 1, 3, 1, 2, 2, 1, 1, 1, 1])
_uv = me_plane_005.uv_layers.new(name='UVMap')
_uv.uv.foreach_set('vector', [0.2823, 0.2459, 0.2823, 0.9426, 5.838e-05, 0.9426, 5.841e-05, 0.9031, 5.847e-05, 0.5745, 5.841e-05, 0.2459, 0.2823, -0.05695, 0.2823, 0.2459, 5.841e-05, 0.2459, 5.843e-05, -0.05695, 0.0001165, 1.001, 0.5, 1.001, 0.5, 0.4687, 0.0001164, 0.4687, 0.0001165, 0.9481, 0.0001164, 0.001434, 0.4869, 0.001434, 0.4869, 2.785, 0.0001158, 2.785, 0.0001164, 0.4687, 0.5, 0.4687, 0.5, 0.000198, 0.0001164, 0.0001982, 0.7177, 0.2459, 0.9999, 0.2459, 0.9999, 0.5745, 0.9999, 0.9031, 0.9999, 0.9426, 0.7177, 0.9426, 0.7177, -0.05695, 0.9999, -0.05695, 0.9999, 0.2459, 0.7177, 0.2459, 0.9999, 1.001, 0.9999, 0.9481, 0.9999, 0.4687, 0.5, 0.4687, 0.5, 1.001, 0.9999, 0.001434, 0.9999, 2.785, 0.5131, 2.785, 0.5131, 0.001434, 0.9999, 0.4687, 0.9999, 0.0001982, 0.5, 0.000198, 0.5, 0.4687, 0.7177, 0.2459, 0.9999, 0.2459, 0.9999, 0.5745, 0.9999, 0.9031, 0.9999, 0.9426, 0.7177, 0.9426, 0.7177, -0.05695, 0.9999, -0.05695, 0.9999, 0.2459, 0.7177, 0.2459, 0.9999, 1.001, 0.9999, 0.9481, 0.9999, 0.4687, 0.5, 0.4687, 0.5, 1.001, 0.9999, 0.001434, 0.9999, 2.785, 0.5131, 2.785, 0.5131, 0.001434, 0.9999, 0.4687, 0.9999, 0.0001982, 0.5, 0.000198, 0.5, 0.4687, 0.2823, 0.2459, 0.2823, 0.9426, 5.841e-05, 0.9426, 5.841e-05, 0.9031, 5.847e-05, 0.5745, 5.841e-05, 0.2459, 0.2823, -0.05695, 0.2823, 0.2459, 5.841e-05, 0.2459, 5.841e-05, -0.05695, 0.0001165, 1.001, 0.5, 1.001, 0.5, 0.4687, 0.0001164, 0.4687, 0.0001165, 0.9481, 0.0001163, 0.001434, 0.4869, 0.001434, 0.4869, 2.785, 0.0001158, 2.785, 0.0001164, 0.4687, 0.5, 0.4687, 0.5, 0.000198, 0.0001163, 0.0001982, 0.9607, 0.05449, 0.4621, 0.05914, 0.4621, 0.5903, 0.9607, 0.5913, 0.4865, 0.4173, 0.4853, 0.0004176, -0.0002776, 0.0007422, 0.0008903, 0.4174, 0.4621, 0.05914, 0.4621, 0.0001486, 0.001085, 0.002225, 0.001085, 0.06117, 0.4878, 0.8694, 0.4865, 0.4173, 0.0008903, 0.4174, 0.0001947, 0.8694, 0.4621, 0.9216, 0.4621, 0.5903, 0.001085, 0.59, 0.001085, 0.9213, 0.9903, 0.4999, 0.9903, 0.9998, 0.003791, 0.9998, 0.003792, 0.4999, 0.4621, 0.0001486, 0.4621, 0.05914, 0.9607, 0.05449, 0.9903, -0.8672, 0.9903, 0.001968, 0.01393, -0.01938, 0.01393, -0.8673, -0.0188, -0.0108, 0.4886, -0.01079, 0.9961, -0.01079, 0.9961, 0.7058, 0.9961, 6.382, -0.0188, 6.382, -0.0188, 5.216, 0.4878, 0.8694, 0.4892, 1.321, 0.9839, 1.304, 0.9825, 0.8504, 0.9607, 0.9225, 0.4621, 0.9216, 0.4621, 3.546, 0.9607, 3.546, 0.4621, 0.5903, 0.4621, 0.05914, 0.001085, 0.06117, 0.001085, 0.59, 0.4893, 1.376, 0.4892, 1.321, -0.000501, 1.321, -0.000501, 1.376, 0.2082, 0.572, 0.1667, 0.5718, 0.1667, 0.5717, 0.2083, 0.5719, 1.001, 0.8689, 0.9997, 0.4168, 0.9812, 0.3969, 0.9825, 0.8504, 0.1667, 0.5718, 0.0, 0.5718, 0.0, 0.5717, 0.1667, 0.5717, 0.9997, 0.4168, 0.9984, 3.821e-05, 0.9396, -0.02, 0.9812, 0.3969, 0.9607, 0.05449, 0.9607, 0.5913, 0.993, 0.5915, 1.001, 0.05764, 0.25, 0.5721, 0.2523, 0.595, 0.252, 0.595, 0.2498, 0.5722, 0.9607, 0.9225, 0.9607, 3.546, 0.9933, 3.547, 0.993, 0.9228, 0.2523, 0.6404, 0.2523, 1.0, 0.252, 1.0, 0.252, 0.6404, 0.4853, 0.0004176, 0.4865, 0.4173, 0.9812, 0.3969, 0.9396, -0.02, 0.4892, 1.321, 0.4893, 1.376, 0.9839, 1.304, 0.01393, -0.01883, 0.9903, 0.002509, 0.003792, 0.0009214, 1.002, 1.321, 1.001, 0.8689, 0.9825, 0.8504, 0.9839, 1.304, 0.2498, 0.5722, 0.2082, 0.572, 0.2083, 0.5719, 0.25, 0.5721, 0.4865, 0.4173, 0.4878, 0.8694, 0.9825, 0.8504, 0.9812, 0.3969, 0.9903, 0.0, 0.9903, 0.4999, 0.003792, 0.4999, 0.003792, 0.0, 0.4892, 1.321, 0.4878, 0.8694, 0.0001947, 0.8694, -0.000501, 1.321, 0.2523, 0.595, 0.2523, 0.6404, 0.252, 0.6404, 0.252, 0.595, 0.9607, 0.5913, 0.9607, 0.9225, 0.993, 0.9228, 0.993, 0.5915, 0.9607, 0.5913, 0.4621, 0.5903, 0.4621, 0.9216, 0.9607, 0.9225, 0.4621, 3.546, 0.4621, 0.9216, 0.001085, 0.9213, 0.001085, 3.546, 0.9607, 0.05449, 0.9607, 0.5913, 0.4621, 0.5903, 0.4621, 0.05914, 0.4865, 0.4173, 0.0008903, 0.4174, -0.0002776, 0.0007422, 0.4853, 0.0004176, 0.4621, 0.05914, 0.001085, 0.06117, 0.001085, 0.002225, 0.4621, 0.0001486, 0.4878, 0.8694, 0.0001947, 0.8694, 0.0008903, 0.4174, 0.4865, 0.4173, 0.4621, 0.9216, 0.001085, 0.9213, 0.001085, 0.59, 0.4621, 0.5903, 0.9903, 0.4999, 0.003792, 0.4999, 0.003791, 0.9998, 0.9903, 0.9998, 0.4621, 0.0001486, 0.9607, 0.05449, 0.4621, 0.05914, 0.9903, -0.8672, 0.01393, -0.8673, 0.01393, -0.01938, 0.9903, 0.001968, -0.0188, -0.0108, -0.0188, 5.216, -0.0188, 6.382, 0.9961, 6.382, 0.9961, 0.7058, 0.9961, -0.01079, 0.4886, -0.01079, 0.4878, 0.8694, 0.9825, 0.8504, 0.9839, 1.304, 0.4892, 1.321, 0.9607, 0.9225, 0.9607, 3.546, 0.4621, 3.546, 0.4621, 0.9216, 0.4621, 0.5903, 0.001085, 0.59, 0.001085, 0.06117, 0.4621, 0.05914, 0.4893, 1.376, -0.000501, 1.376, -0.000501, 1.321, 0.4892, 1.321, 0.2082, 0.572, 0.2083, 0.5719, 0.1667, 0.5717, 0.1667, 0.5718, 1.001, 0.8689, 0.9825, 0.8504, 0.9812, 0.3969, 0.9997, 0.4168, 0.1667, 0.5718, 0.1667, 0.5717, 0.0, 0.5717, 0.0, 0.5718, 0.9997, 0.4168, 0.9812, 0.3969, 0.9396, -0.02, 0.9984, 3.821e-05, 0.9607, 0.05449, 1.001, 0.05764, 0.993, 0.5915, 0.9607, 0.5913, 0.25, 0.5721, 0.2498, 0.5722, 0.252, 0.595, 0.2523, 0.595, 0.9607, 0.9225, 0.993, 0.9228, 0.9933, 3.547, 0.9607, 3.546, 0.2523, 0.6404, 0.252, 0.6404, 0.252, 1.0, 0.2523, 1.0, 0.4853, 0.0004176, 0.9396, -0.02, 0.9812, 0.3969, 0.4865, 0.4173, 0.4892, 1.321, 0.9839, 1.304, 0.4893, 1.376, 0.01393, -0.01883, 0.003792, 0.0009214, 0.9903, 0.002509, 1.002, 1.321, 0.9839, 1.304, 0.9825, 0.8504, 1.001, 0.8689, 0.2498, 0.5722, 0.25, 0.5721, 0.2083, 0.5719, 0.2082, 0.572, 0.4865, 0.4173, 0.9812, 0.3969, 0.9825, 0.8504, 0.4878, 0.8694, 0.9903, 0.0, 0.003792, 0.0, 0.003792, 0.4999, 0.9903, 0.4999, 0.4892, 1.321, -0.000501, 1.321, 0.0001947, 0.8694, 0.4878, 0.8694, 0.2523, 0.595, 0.252, 0.595, 0.252, 0.6404, 0.2523, 0.6404, 0.9607, 0.5913, 0.993, 0.5915, 0.993, 0.9228, 0.9607, 0.9225, 0.9607, 0.5913, 0.9607, 0.9225, 0.4621, 0.9216, 0.4621, 0.5903, 0.4621, 3.546, 0.001085, 3.546, 0.001085, 0.9213, 0.4621, 0.9216, 0.9607, 0.05449, 0.9607, 0.5913, 0.4621, 0.5903, 0.4621, 0.05914, 0.4865, 0.4173, 0.0008903, 0.4174, -0.0002776, 0.0007422, 0.4853, 0.0004176, 0.4621, 0.05914, 0.001085, 0.06117, 0.001085, 0.002225, 0.4621, 0.0001486, 0.4878, 0.8694, 0.0001947, 0.8694, 0.0008903, 0.4174, 0.4865, 0.4173, 0.4621, 0.9216, 0.001085, 0.9213, 0.001085, 0.59, 0.4621, 0.5903, 0.9903, 0.4999, 0.003792, 0.4999, 0.003791, 0.9998, 0.9903, 0.9998, 0.4621, 0.0001486, 0.9607, 0.05449, 0.4621, 0.05914, 0.9903, -0.8672, 0.01393, -0.8673, 0.01393, -0.01938, 0.9903, 0.001968, -0.0188, -0.0108, -0.0188, 5.216, -0.0188, 6.382, 0.9961, 6.382, 0.9961, 0.7058, 0.9961, -0.01079, 0.4886, -0.01079, 0.4878, 0.8694, 0.9825, 0.8504, 0.9839, 1.304, 0.4892, 1.321, 0.9607, 0.9225, 0.9607, 3.546, 0.4621, 3.546, 0.4621, 0.9216, 0.4621, 0.5903, 0.001085, 0.59, 0.001085, 0.06117, 0.4621, 0.05914, 0.4893, 1.376, -0.000501, 1.376, -0.000501, 1.321, 0.4892, 1.321, 0.2082, 0.572, 0.2083, 0.5719, 0.1667, 0.5717, 0.1667, 0.5718, 1.001, 0.8689, 0.9825, 0.8504, 0.9812, 0.3969, 0.9997, 0.4168, 0.1667, 0.5718, 0.1667, 0.5717, 0.0, 0.5717, 0.0, 0.5718, 0.9997, 0.4168, 0.9812, 0.3969, 0.9396, -0.02, 0.9984, 3.821e-05, 0.9607, 0.05449, 1.001, 0.05764, 0.993, 0.5915, 0.9607, 0.5913, 0.25, 0.5721, 0.2498, 0.5722, 0.252, 0.595, 0.2523, 0.595, 0.9607, 0.9225, 0.993, 0.9228, 0.9933, 3.547, 0.9607, 3.546, 0.2523, 0.6404, 0.252, 0.6404, 0.252, 1.0, 0.2523, 1.0, 0.4853, 0.0004176, 0.9396, -0.02, 0.9812, 0.3969, 0.4865, 0.4173, 0.4892, 1.321, 0.9839, 1.304, 0.4893, 1.376, 0.01393, -0.01883, 0.003792, 0.0009214, 0.9903, 0.002509, 1.002, 1.321, 0.9839, 1.304, 0.9825, 0.8504, 1.001, 0.8689, 0.2498, 0.5722, 0.25, 0.5721, 0.2083, 0.5719, 0.2082, 0.572, 0.4865, 0.4173, 0.9812, 0.3969, 0.9825, 0.8504, 0.4878, 0.8694, 0.9903, 0.0, 0.003792, 0.0, 0.003792, 0.4999, 0.9903, 0.4999, 0.4892, 1.321, -0.000501, 1.321, 0.0001947, 0.8694, 0.4878, 0.8694, 0.2523, 0.595, 0.252, 0.595, 0.252, 0.6404, 0.2523, 0.6404, 0.9607, 0.5913, 0.993, 0.5915, 0.993, 0.9228, 0.9607, 0.9225, 0.9607, 0.5913, 0.9607, 0.9225, 0.4621, 0.9216, 0.4621, 0.5903, 0.4621, 3.546, 0.001085, 3.546, 0.001085, 0.9213, 0.4621, 0.9216, 0.9607, 0.05449, 0.4621, 0.05914, 0.4621, 0.5903, 0.9607, 0.5913, 0.4865, 0.4173, 0.4853, 0.0004176, -0.0002776, 0.0007422, 0.0008903, 0.4174, 0.4621, 0.05914, 0.4621, 0.0001486, 0.001085, 0.002225, 0.001085, 0.06117, 0.4878, 0.8694, 0.4865, 0.4173, 0.0008903, 0.4174, 0.0001947, 0.8694, 0.4621, 0.9216, 0.4621, 0.5903, 0.001085, 0.59, 0.001085, 0.9213, 0.9903, 0.4999, 0.9903, 0.9998, 0.003791, 0.9998, 0.003792, 0.4999, 0.4621, 0.0001486, 0.4621, 0.05914, 0.9607, 0.05449, 0.9903, -0.8672, 0.9903, 0.001968, 0.01393, -0.01938, 0.01393, -0.8673, -0.0188, -0.0108, 0.4886, -0.01079, 0.9961, -0.01079, 0.9961, 0.7058, 0.9961, 6.382, -0.0188, 6.382, -0.0188, 5.216, 0.4878, 0.8694, 0.4892, 1.321, 0.9839, 1.304, 0.9825, 0.8504, 0.9607, 0.9225, 0.4621, 0.9216, 0.4621, 3.546, 0.9607, 3.546, 0.4621, 0.5903, 0.4621, 0.05914, 0.001085, 0.06117, 0.001085, 0.59, 0.4893, 1.376, 0.4892, 1.321, -0.000501, 1.321, -0.000501, 1.376, 0.2082, 0.572, 0.1667, 0.5718, 0.1667, 0.5717, 0.2083, 0.5719, 1.001, 0.8689, 0.9997, 0.4168, 0.9812, 0.3969, 0.9825, 0.8504, 0.1667, 0.5718, 0.0, 0.5718, 0.0, 0.5717, 0.1667, 0.5717, 0.9997, 0.4168, 0.9984, 3.821e-05, 0.9396, -0.02, 0.9812, 0.3969, 0.9607, 0.05449, 0.9607, 0.5913, 0.993, 0.5915, 1.001, 0.05764, 0.25, 0.5721, 0.2523, 0.595, 0.252, 0.595, 0.2498, 0.5722, 0.9607, 0.9225, 0.9607, 3.546, 0.9933, 3.547, 0.993, 0.9228, 0.2523, 0.6404, 0.2523, 1.0, 0.252, 1.0, 0.252, 0.6404, 0.4853, 0.0004176, 0.4865, 0.4173, 0.9812, 0.3969, 0.9396, -0.02, 0.4892, 1.321, 0.4893, 1.376, 0.9839, 1.304, 0.01393, -0.01883, 0.9903, 0.002509, 0.003792, 0.0009214, 1.002, 1.321, 1.001, 0.8689, 0.9825, 0.8504, 0.9839, 1.304, 0.2498, 0.5722, 0.2082, 0.572, 0.2083, 0.5719, 0.25, 0.5721, 0.4865, 0.4173, 0.4878, 0.8694, 0.9825, 0.8504, 0.9812, 0.3969, 0.9903, 0.0, 0.9903, 0.4999, 0.003792, 0.4999, 0.003792, 0.0, 0.4892, 1.321, 0.4878, 0.8694, 0.0001947, 0.8694, -0.000501, 1.321, 0.2523, 0.595, 0.2523, 0.6404, 0.252, 0.6404, 0.252, 0.595, 0.9607, 0.5913, 0.9607, 0.9225, 0.993, 0.9228, 0.993, 0.5915, 0.9607, 0.5913, 0.4621, 0.5903, 0.4621, 0.9216, 0.9607, 0.9225, 0.4621, 3.546, 0.4621, 0.9216, 0.001085, 0.9213, 0.001085, 3.546, 1.0, 8.944e-05, 1.0, 0.9999, 8.944e-05, 0.9999, 8.95e-05, 8.956e-05, 1.0, 8.944e-05, 8.95e-05, 8.956e-05, 8.944e-05, 0.9999, 1.0, 0.9999, 1.0, 8.944e-05, 8.95e-05, 8.956e-05, 8.944e-05, 0.9999, 1.0, 0.9999, 1.0, 8.944e-05, 1.0, 0.9999, 8.944e-05, 0.9999, 8.95e-05, 8.956e-05, 1.009, 0.05179, 1.003, -0.004982, 1.003, 0.06277, 1.009, 0.8504, 1.009, 0.05179, 1.003, 0.06277, 1.003, 0.8563, 0.126, 1.711, 0.103, 1.829, 0.1326, 2.176, 0.1536, 2.043, 0.1536, 2.043, 0.1326, 2.176, 0.1592, 2.431, 0.18, 2.288, 0.2334, 1.325, 0.2515, 0.1699, 0.09118, 0.01216, 0.2135, 1.275, 0.2784, 2.344, 0.2933, 2.563, 0.3439, 2.309, 0.3265, 2.099, 0.2363, 2.497, 0.2498, 2.733, 0.2933, 2.563, 0.2784, 2.344, 0.4823, 0.3007, 0.4849, 0.4678, 0.4868, 0.636, 0.4886, 0.8022, 0.49, 0.9641, 0.4927, 1.226, 0.5054, 1.217, 0.4981, 0.2664, 0.4927, 1.226, 0.49, 0.9641, 0.3265, 2.099, 0.3439, 2.309, 0.4981, 0.2664, 0.5054, 1.217, 0.5195, 1.212, 0.515, 0.2475, 0.515, 0.2475, 0.5195, 1.212, 0.5337, 1.21, 0.5315, 0.253, 0.5315, 0.253, 0.5337, 1.21, 0.5465, 1.209, 0.5482, 0.2864, 1.003, 0.8563, 1.003, 0.06277, 0.5482, 0.2864, 0.5465, 1.209, 0.2296, 1.522, 0.2135, 1.275, 0.1908, 1.379, 0.2096, 1.665, 0.2096, 1.665, 0.1908, 1.379, 0.1688, 1.489, 0.1905, 1.798, 0.1905, 1.798, 0.1688, 1.489, 0.1473, 1.601, 0.1721, 1.922, 0.1721, 1.922, 0.1473, 1.601, 0.126, 1.711, 0.1536, 2.043, 0.2296, 1.522, 0.2096, 1.665, 0.223, 1.744, 0.223, 1.744, 0.2096, 1.665, 0.1905, 1.798, 0.2125, 1.953, 0.2125, 1.953, 0.1905, 1.798, 0.1721, 1.922, 0.1979, 2.137, 0.1979, 2.137, 0.1721, 1.922, 0.1536, 2.043, 0.18, 2.288, 0.2296, 1.522, 0.2244, 1.77, 0.2423, 1.742, 0.2423, 1.742, 0.2244, 1.77, 0.2227, 2.023, 0.2541, 1.948, 0.2541, 1.948, 0.2227, 2.023, 0.2267, 2.269, 0.266, 2.146, 0.266, 2.146, 0.2267, 2.269, 0.2363, 2.497, 0.2784, 2.344, 0.2536, 1.376, 0.2296, 1.522, 0.2423, 1.742, 0.274, 1.546, 0.274, 1.546, 0.2423, 1.742, 0.2541, 1.948, 0.2926, 1.723, 0.2926, 1.723, 0.2541, 1.948, 0.266, 2.146, 0.3099, 1.907, 0.3099, 1.907, 0.266, 2.146, 0.2784, 2.344, 0.3265, 2.099, 0.03149, 0.3251, 0.126, 1.711, 0.1473, 1.601, 0.05377, 0.2229, 0.05377, 0.2229, 0.1473, 1.601, 0.1688, 1.489, 0.07289, 0.1274, 0.07289, 0.1274, 0.1688, 1.489, 0.1908, 1.379, 0.08575, 0.05091, 0.08575, 0.05091, 0.1908, 1.379, 0.2135, 1.275, 0.09118, 0.01216, 0.4823, 0.3007, 0.2536, 1.376, 0.274, 1.546, 0.4849, 0.4678, 0.4849, 0.4678, 0.274, 1.546, 0.2926, 1.723, 0.4868, 0.636, 0.4868, 0.636, 0.2926, 1.723, 0.3099, 1.907, 0.4886, 0.8022, 0.4886, 0.8022, 0.3099, 1.907, 0.3265, 2.099, 0.49, 0.9641, 0.103, 1.829, 0.126, 1.711, 0.03149, 0.3251, 0.007495, 0.4329, 0.2536, 1.376, 0.2334, 1.325, 0.2296, 1.522, 1.003, 0.06277, 1.003, -0.004982, 0.2515, 0.1699, 0.2334, 1.325, 0.2536, 1.376, 0.4823, 0.3007, 0.4981, 0.2664, 0.515, 0.2475, 0.5315, 0.253, 0.5482, 0.2864, 0.2296, 1.522, 0.2334, 1.325, 0.2135, 1.275, 1.009, 0.05179, 1.003, 0.06277, 1.003, -0.004982, 1.009, 0.8504, 1.003, 0.8563, 1.003, 0.06277, 1.009, 0.05179, 0.126, 1.711, 0.1536, 2.043, 0.1326, 2.176, 0.103, 1.829, 0.1536, 2.043, 0.18, 2.288, 0.1592, 2.431, 0.1326, 2.176, 0.2334, 1.325, 0.2135, 1.275, 0.09392, -0.004983, 0.2515, 0.1699, 0.2784, 2.344, 0.3265, 2.099, 0.3439, 2.309, 0.2933, 2.563, 0.2363, 2.497, 0.2784, 2.344, 0.2933, 2.563, 0.2498, 2.733, 0.4823, 0.3007, 0.4981, 0.2664, 0.5054, 1.217, 0.4927, 1.226, 0.49, 0.9641, 0.4886, 0.8022, 0.4868, 0.636, 0.4849, 0.4678, 0.4927, 1.226, 0.3439, 2.309, 0.3265, 2.099, 0.49, 0.9641, 0.4981, 0.2664, 0.515, 0.2475, 0.5195, 1.212, 0.5054, 1.217, 0.515, 0.2475, 0.5315, 0.253, 0.5337, 1.21, 0.5195, 1.212, 0.5315, 0.253, 0.5482, 0.2864, 0.5465, 1.209, 0.5337, 1.21, 1.003, 0.8563, 0.5465, 1.209, 0.5482, 0.2864, 1.003, 0.06277, 0.2296, 1.522, 0.2096, 1.665, 0.1908, 1.379, 0.2135, 1.275, 0.2096, 1.665, 0.1905, 1.798, 0.1688, 1.489, 0.1908, 1.379, 0.1905, 1.798, 0.1721, 1.922, 0.1473, 1.601, 0.1688, 1.489, 0.1721, 1.922, 0.1536, 2.043, 0.126, 1.711, 0.1473, 1.601, 0.2296, 1.522, 0.223, 1.744, 0.2096, 1.665, 0.223, 1.744, 0.2125, 1.953, 0.1905, 1.798, 0.2096, 1.665, 0.2125, 1.953, 0.1979, 2.137, 0.1721, 1.922, 0.1905, 1.798, 0.1979, 2.137, 0.18, 2.288, 0.1536, 2.043, 0.1721, 1.922, 0.2296, 1.522, 0.2423, 1.742, 0.2244, 1.77, 0.2423, 1.742, 0.2541, 1.948, 0.2227, 2.023, 0.2244, 1.77, 0.2541, 1.948, 0.266, 2.146, 0.2267, 2.269, 0.2227, 2.023, 0.266, 2.146, 0.2784, 2.344, 0.2363, 2.497, 0.2267, 2.269, 0.2536, 1.376, 0.274, 1.546, 0.2423, 1.742, 0.2296, 1.522, 0.274, 1.546, 0.2926, 1.723, 0.2541, 1.948, 0.2423, 1.742, 0.2926, 1.723, 0.3099, 1.907, 0.266, 2.146, 0.2541, 1.948, 0.3099, 1.907, 0.3265, 2.099, 0.2784, 2.344, 0.266, 2.146, 0.03149, 0.3251, 0.05377, 0.2229, 0.1473, 1.601, 0.126, 1.711, 0.05377, 0.2229, 0.07289, 0.1274, 0.1688, 1.489, 0.1473, 1.601, 0.07289, 0.1274, 0.08575, 0.05091, 0.1908, 1.379, 0.1688, 1.489, 0.08575, 0.05091, 0.09118, 0.01216, 0.2135, 1.275, 0.1908, 1.379, 0.4823, 0.3007, 0.4849, 0.4678, 0.274, 1.546, 0.2536, 1.376, 0.4849, 0.4678, 0.4868, 0.636, 0.2926, 1.723, 0.274, 1.546, 0.4868, 0.636, 0.4886, 0.8022, 0.3099, 1.907, 0.2926, 1.723, 0.4886, 0.8022, 0.49, 0.9641, 0.3265, 2.099, 0.3099, 1.907, 0.103, 1.829, 0.007495, 0.4329, 0.03149, 0.3251, 0.126, 1.711, 0.2536, 1.376, 0.2296, 1.522, 0.2334, 1.325, 1.003, 0.06277, 0.5482, 0.2864, 0.5315, 0.253, 0.515, 0.2475, 0.4981, 0.2664, 0.4823, 0.3007, 0.2536, 1.376, 0.2334, 1.325, 0.2515, 0.1699, 1.003, -0.004982, 0.2296, 1.522, 0.2135, 1.275, 0.2334, 1.325, 1.009, 0.05179, 1.003, 0.06277, 1.003, -0.004982, 1.009, 0.8504, 1.003, 0.8563, 1.003, 0.06277, 1.009, 0.05179, 0.126, 1.711, 0.1536, 2.043, 0.1326, 2.176, 0.103, 1.829, 0.1536, 2.043, 0.18, 2.288, 0.1592, 2.431, 0.1326, 2.176, 0.2334, 1.325, 0.2135, 1.275, 0.09392, -0.004983, 0.2515, 0.1699, 0.2784, 2.344, 0.3265, 2.099, 0.3439, 2.309, 0.2933, 2.563, 0.2363, 2.497, 0.2784, 2.344, 0.2933, 2.563, 0.2498, 2.733, 0.4823, 0.3007, 0.4981, 0.2664, 0.5054, 1.217, 0.4927, 1.226, 0.49, 0.9641, 0.4886, 0.8022, 0.4868, 0.636, 0.4849, 0.4678, 0.4927, 1.226, 0.3439, 2.309, 0.3265, 2.099, 0.49, 0.9641, 0.4981, 0.2664, 0.515, 0.2475, 0.5195, 1.212, 0.5054, 1.217, 0.515, 0.2475, 0.5315, 0.253, 0.5337, 1.21, 0.5195, 1.212, 0.5315, 0.253, 0.5482, 0.2864, 0.5465, 1.209, 0.5337, 1.21, 1.003, 0.8563, 0.5465, 1.209, 0.5482, 0.2864, 1.003, 0.06277, 0.2296, 1.522, 0.2096, 1.665, 0.1908, 1.379, 0.2135, 1.275, 0.2096, 1.665, 0.1905, 1.798, 0.1688, 1.489, 0.1908, 1.379, 0.1905, 1.798, 0.1721, 1.922, 0.1473, 1.601, 0.1688, 1.489, 0.1721, 1.922, 0.1536, 2.043, 0.126, 1.711, 0.1473, 1.601, 0.2296, 1.522, 0.223, 1.744, 0.2096, 1.665, 0.223, 1.744, 0.2125, 1.953, 0.1905, 1.798, 0.2096, 1.665, 0.2125, 1.953, 0.1979, 2.137, 0.1721, 1.922, 0.1905, 1.798, 0.1979, 2.137, 0.18, 2.288, 0.1536, 2.043, 0.1721, 1.922, 0.2296, 1.522, 0.2423, 1.742, 0.2244, 1.77, 0.2423, 1.742, 0.2541, 1.948, 0.2227, 2.023, 0.2244, 1.77, 0.2541, 1.948, 0.266, 2.146, 0.2267, 2.269, 0.2227, 2.023, 0.266, 2.146, 0.2784, 2.344, 0.2363, 2.497, 0.2267, 2.269, 0.2536, 1.376, 0.274, 1.546, 0.2423, 1.742, 0.2296, 1.522, 0.274, 1.546, 0.2926, 1.723, 0.2541, 1.948, 0.2423, 1.742, 0.2926, 1.723, 0.3099, 1.907, 0.266, 2.146, 0.2541, 1.948, 0.3099, 1.907, 0.3265, 2.099, 0.2784, 2.344, 0.266, 2.146, 0.03149, 0.3251, 0.05377, 0.2229, 0.1473, 1.601, 0.126, 1.711, 0.05377, 0.2229, 0.07289, 0.1274, 0.1688, 1.489, 0.1473, 1.601, 0.07289, 0.1274, 0.08575, 0.05091, 0.1908, 1.379, 0.1688, 1.489, 0.08575, 0.05091, 0.09118, 0.01216, 0.2135, 1.275, 0.1908, 1.379, 0.4823, 0.3007, 0.4849, 0.4678, 0.274, 1.546, 0.2536, 1.376, 0.4849, 0.4678, 0.4868, 0.636, 0.2926, 1.723, 0.274, 1.546, 0.4868, 0.636, 0.4886, 0.8022, 0.3099, 1.907, 0.2926, 1.723, 0.4886, 0.8022, 0.49, 0.9641, 0.3265, 2.099, 0.3099, 1.907, 0.103, 1.829, 0.007495, 0.4329, 0.03149, 0.3251, 0.126, 1.711, 0.2536, 1.376, 0.2296, 1.522, 0.2334, 1.325, 1.003, 0.06277, 0.5482, 0.2864, 0.5315, 0.253, 0.515, 0.2475, 0.4981, 0.2664, 0.4823, 0.3007, 0.2536, 1.376, 0.2334, 1.325, 0.2515, 0.1699, 1.003, -0.004982, 0.2296, 1.522, 0.2135, 1.275, 0.2334, 1.325, 1.009, 0.05179, 1.003, -0.004982, 1.003, 0.06277, 1.009, 0.8504, 1.009, 0.05179, 1.003, 0.06277, 1.003, 0.8563, 0.126, 1.711, 0.103, 1.829, 0.1326, 2.176, 0.1536, 2.043, 0.1536, 2.043, 0.1326, 2.176, 0.1592, 2.431, 0.18, 2.288, 0.2334, 1.325, 0.2515, 0.1699, 0.09118, 0.01216, 0.2135, 1.275, 0.2784, 2.344, 0.2933, 2.563, 0.3439, 2.309, 0.3265, 2.099, 0.2363, 2.497, 0.2498, 2.733, 0.2933, 2.563, 0.2784, 2.344, 0.4823, 0.3007, 0.4849, 0.4678, 0.4868, 0.636, 0.4886, 0.8022, 0.49, 0.9641, 0.4927, 1.226, 0.5054, 1.217, 0.4981, 0.2664, 0.4927, 1.226, 0.49, 0.9641, 0.3265, 2.099, 0.3439, 2.309, 0.4981, 0.2664, 0.5054, 1.217, 0.5195, 1.212, 0.515, 0.2475, 0.515, 0.2475, 0.5195, 1.212, 0.5337, 1.21, 0.5315, 0.253, 0.5315, 0.253, 0.5337, 1.21, 0.5465, 1.209, 0.5482, 0.2864, 1.003, 0.8563, 1.003, 0.06277, 0.5482, 0.2864, 0.5465, 1.209, 0.2296, 1.522, 0.2135, 1.275, 0.1908, 1.379, 0.2096, 1.665, 0.2096, 1.665, 0.1908, 1.379, 0.1688, 1.489, 0.1905, 1.798, 0.1905, 1.798, 0.1688, 1.489, 0.1473, 1.601, 0.1721, 1.922, 0.1721, 1.922, 0.1473, 1.601, 0.126, 1.711, 0.1536, 2.043, 0.2296, 1.522, 0.2096, 1.665, 0.223, 1.744, 0.223, 1.744, 0.2096, 1.665, 0.1905, 1.798, 0.2125, 1.953, 0.2125, 1.953, 0.1905, 1.798, 0.1721, 1.922, 0.1979, 2.137, 0.1979, 2.137, 0.1721, 1.922, 0.1536, 2.043, 0.18, 2.288, 0.2296, 1.522, 0.2244, 1.77, 0.2423, 1.742, 0.2423, 1.742, 0.2244, 1.77, 0.2227, 2.023, 0.2541, 1.948, 0.2541, 1.948, 0.2227, 2.023, 0.2267, 2.269, 0.266, 2.146, 0.266, 2.146, 0.2267, 2.269, 0.2363, 2.497, 0.2784, 2.344, 0.2536, 1.376, 0.2296, 1.522, 0.2423, 1.742, 0.274, 1.546, 0.274, 1.546, 0.2423, 1.742, 0.2541, 1.948, 0.2926, 1.723, 0.2926, 1.723, 0.2541, 1.948, 0.266, 2.146, 0.3099, 1.907, 0.3099, 1.907, 0.266, 2.146, 0.2784, 2.344, 0.3265, 2.099, 0.03149, 0.3251, 0.126, 1.711, 0.1473, 1.601, 0.05377, 0.2229, 0.05377, 0.2229, 0.1473, 1.601, 0.1688, 1.489, 0.07289, 0.1274, 0.07289, 0.1274, 0.1688, 1.489, 0.1908, 1.379, 0.08575, 0.05091, 0.08575, 0.05091, 0.1908, 1.379, 0.2135, 1.275, 0.09118, 0.01216, 0.4823, 0.3007, 0.2536, 1.376, 0.274, 1.546, 0.4849, 0.4678, 0.4849, 0.4678, 0.274, 1.546, 0.2926, 1.723, 0.4868, 0.636, 0.4868, 0.636, 0.2926, 1.723, 0.3099, 1.907, 0.4886, 0.8022, 0.4886, 0.8022, 0.3099, 1.907, 0.3265, 2.099, 0.49, 0.9641, 0.103, 1.829, 0.126, 1.711, 0.03149, 0.3251, 0.007495, 0.4329, 0.2536, 1.376, 0.2334, 1.325, 0.2296, 1.522, 1.003, 0.06277, 1.003, -0.004982, 0.2515, 0.1699, 0.2334, 1.325, 0.2536, 1.376, 0.4823, 0.3007, 0.4981, 0.2664, 0.515, 0.2475, 0.5315, 0.253, 0.5482, 0.2864, 0.2296, 1.522, 0.2334, 1.325, 0.2135, 1.275, 0.03649, 4.864, 0.02589, 4.864, 0.02589, 0.002083, 0.03649, 0.002559, 0.01975, 0.002115, 0.009145, 0.002962, 0.009145, 4.865, 0.01975, 4.864, 0.518, 6.408, 0.0002576, 6.408, 0.000263, 0.0002576, 0.5181, 0.0002585, 0.9933, 3.547, 0.9607, 3.546, 0.9607, 3.546, 0.9933, 3.547, 0.05157, 0.0006411, 0.04096, 0.001044, 0.04096, 4.863, 0.05157, 4.862, 0.9944, 14.64, 0.0002861, 14.64, 0.0002856, 0.007755, 0.9944, 0.007755, 0.08575, 0.05091, 0.09118, 0.01216, 0.09118, 0.01216, 0.08575, 0.05091, 0.252, 1.0, 0.2523, 1.0, 0.2523, 1.0, 0.252, 1.0, 0.09118, 0.01216, 0.08575, 0.05091, 0.08575, 0.05091, 0.09118, 0.01216, 0.02589, 4.864, 0.01528, 4.863, 0.01528, 0.001489, 0.02589, 0.002083, 0.4621, 3.546, 0.001085, 3.546, 0.001085, 3.546, 0.4621, 3.546, 0.4621, 3.546, 0.9607, 3.546, 0.9607, 3.546, 0.4621, 3.546, 0.9607, 3.546, 0.9933, 3.547, 0.9933, 3.547, 0.9607, 3.546, 0.09118, 0.01216, 0.08575, 0.05091, 0.08575, 0.05091, 0.09118, 0.01216, 0.4996, -0.1379, 0.9989, -0.1379, 0.9989, 6.042, 0.4996, 6.042, 0.01528, 4.863, 0.004676, 4.862, 0.004676, 0.0006411, 0.01528, 0.001489, 0.0001861, -0.1379, 0.4996, -0.1379, 0.4996, 6.042, 0.0001896, 6.042, 0.0471, 4.865, 0.03649, 4.864, 0.03649, 0.002559, 0.0471, 0.002963, 0.03053, 4.863, 0.04113, 4.863, 0.04113, 0.001044, 0.03053, 0.001522, 0.9607, 3.546, 0.4621, 3.546, 0.4621, 3.546, 0.9607, 3.546, 0.2523, 1.0, 0.252, 1.0, 0.252, 1.0, 0.2523, 1.0, 0.001085, 3.546, 0.4621, 3.546, 0.4621, 3.546, 0.001085, 3.546, 0.02958, 0.002082, 0.04019, 0.002558, 0.04019, 4.864, 0.02958, 4.864, 0.9607, 3.546, 0.9933, 3.547, 0.9933, 3.547, 0.9607, 3.546, 0.08575, 0.05091, 0.09118, 0.01216, 0.09118, 0.01216, 0.08575, 0.05091, 0.0003823, 0.0003834, 0.9968, 0.0003823, 0.9968, 14.67, 0.0003933, 14.67, 0.9968, 14.67, 0.0003823, 14.67, 0.0003933, 0.0003823, 0.9968, 0.0003845, 0.04096, 0.001044, 0.03036, 0.001521, 0.03036, 4.863, 0.04096, 4.863, 0.01992, 4.864, 0.03053, 4.863, 0.03053, 0.001522, 0.01992, 0.002116, 0.2523, 1.0, 0.252, 1.0, 0.252, 1.0, 0.2523, 1.0, 0.9933, 3.547, 0.9607, 3.546, 0.9607, 3.546, 0.9933, 3.547, 0.04113, 4.863, 0.05174, 4.862, 0.05174, 0.0006411, 0.04113, 0.001044, 0.01897, 0.001488, 0.02958, 0.002082, 0.02958, 4.864, 0.01897, 4.863, 0.001085, 3.546, 0.4621, 3.546, 0.4621, 3.546, 0.001085, 3.546, 0.04019, 0.002558, 0.05079, 0.002962, 0.05079, 4.865, 0.04019, 4.864, 1.036, 6.408, 0.518, 6.408, 0.5181, 0.0002585, 1.036, 0.0002595, 0.9607, 3.546, 0.4621, 3.546, 0.4621, 3.546, 0.9607, 3.546, 0.009316, 4.865, 0.01992, 4.864, 0.01992, 0.002116, 0.009316, 0.002962, 0.252, 1.0, 0.2523, 1.0, 0.2523, 1.0, 0.252, 1.0, 0.03036, 0.001521, 0.01975, 0.002115, 0.01975, 4.864, 0.03036, 4.863, 0.9944, 14.64, 0.0002861, 14.64, 0.0002866, 0.007755, 0.9944, 0.007755, 0.008368, 0.0006411, 0.01897, 0.001488, 0.01897, 4.863, 0.008368, 4.862, 0.4621, 3.546, 0.9607, 3.546, 0.9607, 3.546, 0.4621, 3.546, 0.4621, 3.546, 0.001085, 3.546, 0.001085, 3.546, 0.4621, 3.546, 0.05157, 0.0006411, 0.05157, 4.862, 0.1091, 4.862, 0.1091, 0.0006411, 0.05079, 4.865, 0.05079, 0.002962, 0.1083, 0.002961, 0.1083, 4.865, 0.05174, 0.0006411, 0.05174, 4.862, 0.1093, 4.862, 0.1093, 0.0006411, 0.0471, 4.865, 0.0471, 0.002963, 0.1046, 0.002962, 0.1046, 4.865])
me_plane_005.materials.append(mat_street)
me_plane_005.materials.append(mat_grass)
me_plane_005.materials.append(mat_border)
me_plane_005.materials.append(mat_walk_side)
me_plane_005.materials.append(mat_walk_side_corner)
me_plane_005.materials.append(mat_street_corner)
me_plane_005.materials.append(mat_street_zebra)
me_plane_005.use_remesh_fix_poles = True
me_plane_005.use_remesh_preserve_attributes = False
me_plane_005.update()

# ---- objects
ob_plane = bpy.data.objects.new('Plane', me_plane)
ob_mirror_pivot = bpy.data.objects.new('mirror pivot', None)
ob_plane_004 = bpy.data.objects.new('Plane.004', me_plane_005)

# ---- transforms, parenting, visibility, modifiers, constraints
ob_plane.location = (0.0, 0.0, 0.0)
_m = ob_plane.modifiers.new('Mirror', 'MIRROR')
_m.use_axis = (False, True, False)
_m = ob_plane.modifiers.new('Auto Smooth', 'NODES')
_m.node_group = ng_auto_smooth
_gi = [s.identifier for s in ng_auto_smooth.interface.items_tree if s.item_type == 'SOCKET' and s.in_out == 'INPUT']
_m[_gi[1]] = 0.6981  # Angle
ob_mirror_pivot.location = (19.33, 0.0, -0.6284)
ob_plane_004.location = (0.0, 0.0, 0.0)
_m = ob_plane_004.modifiers.new('Auto Smooth', 'NODES')
_m.node_group = ng_auto_smooth
_gi = [s.identifier for s in ng_auto_smooth.interface.items_tree if s.item_type == 'SOCKET' and s.in_out == 'INPUT']
_m[_gi[1]] = 0.8727  # Angle

# ---- collection membership
col_collection.objects.link(ob_plane)
col_collection.objects.link(ob_mirror_pivot)
col_collection.objects.link(ob_plane_004)

# ---- scene / render settings (as saved in the file)
scene.frame_start = 1; scene.frame_end = 250; scene.frame_set(1)
scene.render.engine = 'BLENDER_EEVEE_NEXT'
scene.cycles.sampling_pattern = 'TABULATED_SOBOL'
scene.cycles.use_light_tree = False
scene.view_settings.view_transform = 'Filmic'
bpy.context.view_layer.update()

# ---- added for rendering (the .blend has no active camera and no usable light): camera, sun
cam_auto = bpy.data.cameras.new('AutoCamera')
cam_auto.lens = 50.0
cam_auto.sensor_width = 36.0
cam_auto.clip_end = 3919.05
ob_auto_camera = bpy.data.objects.new('AutoCamera', cam_auto)
scene.collection.objects.link(ob_auto_camera)
ob_auto_camera.location = (241.478, -267.971, 181.226)
ob_auto_camera.rotation_euler = (1.09748, -7.21219e-08, 0.694738)
scene.camera = ob_auto_camera
light_auto_sun = bpy.data.lights.new('AutoSun', 'SUN')
light_auto_sun.energy = 3.0
light_auto_sun.angle = 0.0523599
ob_auto_sun = bpy.data.objects.new('AutoSun', light_auto_sun)
scene.collection.objects.link(ob_auto_sun)
ob_auto_sun.rotation_euler = (0.872665, 0.174533, 0.523599)
bpy.context.view_layer.update()
